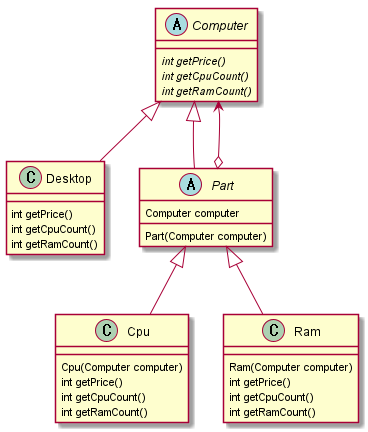

The diagram above was rendered by PlantUML. Its source (embedded in the PNG):
@startuml

abstract class Computer {
	{abstract} int getPrice()
	{abstract} int getCpuCount()
	{abstract} int getRamCount()
}

class Desktop {
	int getPrice()
	int getCpuCount()
	int getRamCount()
}

abstract class Part {
	Computer computer

	Part(Computer computer)
}

class Cpu {
	Cpu(Computer computer)
	int getPrice()
	int getCpuCount()
	int getRamCount()
}

class Ram {
	Ram(Computer computer)
	int getPrice()
	int getCpuCount()
	int getRamCount()
}

Computer <|-- Desktop
Computer <|-- Part
Computer <--o Part
Part <|-- Cpu
Part <|-- Ram

@enduml